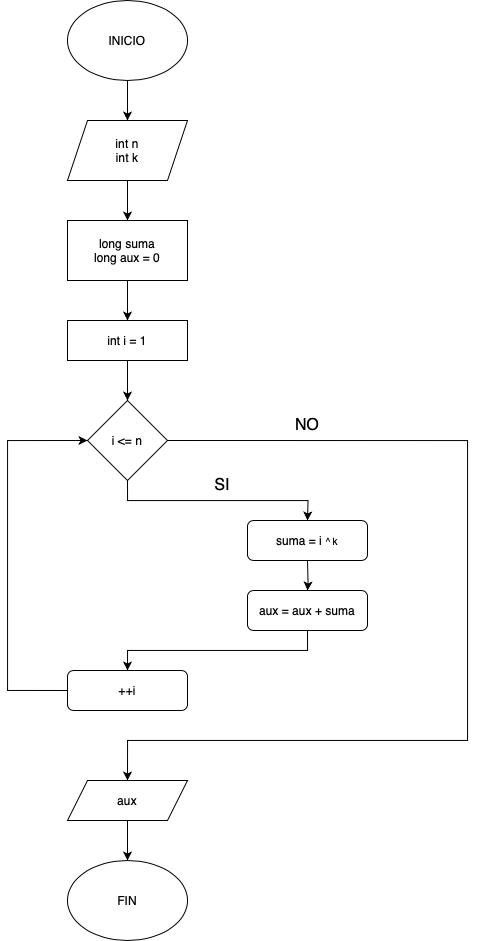

The diagram above was exported from draw.io. Its source (the exported page's mxGraphModel, read from the mxfile embedded in the PNG):
<mxGraphModel dx="529" dy="1903" grid="1" gridSize="10" guides="1" tooltips="1" connect="1" arrows="1" fold="1" page="1" pageScale="1" pageWidth="827" pageHeight="1169" math="0" shadow="0">
  <root>
    <mxCell id="0" />
    <mxCell id="1" parent="0" />
    <mxCell id="IFrBT5hMjUECXUUF8qDf-20" value="" style="edgeStyle=orthogonalEdgeStyle;rounded=0;orthogonalLoop=1;jettySize=auto;html=1;" edge="1" parent="1" source="IFrBT5hMjUECXUUF8qDf-2" target="IFrBT5hMjUECXUUF8qDf-19">
      <mxGeometry relative="1" as="geometry" />
    </mxCell>
    <mxCell id="IFrBT5hMjUECXUUF8qDf-2" value="INICIO" style="ellipse;whiteSpace=wrap;html=1;" vertex="1" parent="1">
      <mxGeometry x="240" y="-80" width="120" height="80" as="geometry" />
    </mxCell>
    <mxCell id="IFrBT5hMjUECXUUF8qDf-3" value="" style="edgeStyle=orthogonalEdgeStyle;rounded=0;orthogonalLoop=1;jettySize=auto;html=1;" edge="1" parent="1" source="IFrBT5hMjUECXUUF8qDf-4" target="IFrBT5hMjUECXUUF8qDf-9">
      <mxGeometry relative="1" as="geometry" />
    </mxCell>
    <mxCell id="IFrBT5hMjUECXUUF8qDf-4" value="long suma&lt;div&gt;long aux = 0&lt;/div&gt;" style="rounded=0;whiteSpace=wrap;html=1;" vertex="1" parent="1">
      <mxGeometry x="240" y="140" width="120" height="60" as="geometry" />
    </mxCell>
    <mxCell id="IFrBT5hMjUECXUUF8qDf-5" style="edgeStyle=orthogonalEdgeStyle;rounded=0;orthogonalLoop=1;jettySize=auto;html=1;exitX=0.5;exitY=1;exitDx=0;exitDy=0;entryX=0.5;entryY=0;entryDx=0;entryDy=0;" edge="1" parent="1" source="IFrBT5hMjUECXUUF8qDf-7">
      <mxGeometry relative="1" as="geometry">
        <mxPoint x="480" y="440" as="targetPoint" />
      </mxGeometry>
    </mxCell>
    <mxCell id="IFrBT5hMjUECXUUF8qDf-6" style="edgeStyle=orthogonalEdgeStyle;rounded=0;orthogonalLoop=1;jettySize=auto;html=1;exitX=1;exitY=0.5;exitDx=0;exitDy=0;entryX=0.5;entryY=0;entryDx=0;entryDy=0;" edge="1" parent="1" source="IFrBT5hMjUECXUUF8qDf-7" target="IFrBT5hMjUECXUUF8qDf-23">
      <mxGeometry relative="1" as="geometry">
        <Array as="points">
          <mxPoint x="640" y="360" />
          <mxPoint x="640" y="660" />
          <mxPoint x="300" y="660" />
        </Array>
      </mxGeometry>
    </mxCell>
    <mxCell id="IFrBT5hMjUECXUUF8qDf-7" value="i &amp;lt;= n" style="rhombus;whiteSpace=wrap;html=1;" vertex="1" parent="1">
      <mxGeometry x="260" y="320" width="80" height="80" as="geometry" />
    </mxCell>
    <mxCell id="IFrBT5hMjUECXUUF8qDf-8" value="" style="edgeStyle=orthogonalEdgeStyle;rounded=0;orthogonalLoop=1;jettySize=auto;html=1;" edge="1" parent="1" source="IFrBT5hMjUECXUUF8qDf-9" target="IFrBT5hMjUECXUUF8qDf-7">
      <mxGeometry relative="1" as="geometry" />
    </mxCell>
    <mxCell id="IFrBT5hMjUECXUUF8qDf-9" value="int i = 1" style="rounded=0;whiteSpace=wrap;html=1;" vertex="1" parent="1">
      <mxGeometry x="240" y="240" width="120" height="40" as="geometry" />
    </mxCell>
    <mxCell id="IFrBT5hMjUECXUUF8qDf-10" style="edgeStyle=orthogonalEdgeStyle;rounded=0;orthogonalLoop=1;jettySize=auto;html=1;exitX=0;exitY=0.5;exitDx=0;exitDy=0;entryX=0;entryY=0.5;entryDx=0;entryDy=0;" edge="1" parent="1" source="IFrBT5hMjUECXUUF8qDf-11" target="IFrBT5hMjUECXUUF8qDf-7">
      <mxGeometry relative="1" as="geometry">
        <Array as="points">
          <mxPoint x="180" y="610" />
          <mxPoint x="180" y="360" />
        </Array>
      </mxGeometry>
    </mxCell>
    <mxCell id="IFrBT5hMjUECXUUF8qDf-11" value="++i" style="rounded=1;whiteSpace=wrap;html=1;" vertex="1" parent="1">
      <mxGeometry x="240" y="590" width="120" height="40" as="geometry" />
    </mxCell>
    <mxCell id="IFrBT5hMjUECXUUF8qDf-12" value="" style="edgeStyle=orthogonalEdgeStyle;rounded=0;orthogonalLoop=1;jettySize=auto;html=1;" edge="1" parent="1" target="IFrBT5hMjUECXUUF8qDf-15">
      <mxGeometry relative="1" as="geometry">
        <mxPoint x="480" y="480" as="sourcePoint" />
      </mxGeometry>
    </mxCell>
    <mxCell id="IFrBT5hMjUECXUUF8qDf-14" style="edgeStyle=orthogonalEdgeStyle;rounded=0;orthogonalLoop=1;jettySize=auto;html=1;exitX=0.5;exitY=1;exitDx=0;exitDy=0;entryX=0.5;entryY=0;entryDx=0;entryDy=0;" edge="1" parent="1" source="IFrBT5hMjUECXUUF8qDf-15" target="IFrBT5hMjUECXUUF8qDf-11">
      <mxGeometry relative="1" as="geometry" />
    </mxCell>
    <mxCell id="IFrBT5hMjUECXUUF8qDf-15" value="aux = aux + suma" style="rounded=1;whiteSpace=wrap;html=1;" vertex="1" parent="1">
      <mxGeometry x="420" y="510" width="120" height="40" as="geometry" />
    </mxCell>
    <mxCell id="IFrBT5hMjUECXUUF8qDf-16" value="FIN" style="ellipse;whiteSpace=wrap;html=1;" vertex="1" parent="1">
      <mxGeometry x="240" y="780" width="120" height="80" as="geometry" />
    </mxCell>
    <mxCell id="IFrBT5hMjUECXUUF8qDf-17" value="SI" style="text;html=1;align=center;verticalAlign=middle;whiteSpace=wrap;rounded=0;fontSize=16;" vertex="1" parent="1">
      <mxGeometry x="380" y="390" width="30" height="30" as="geometry" />
    </mxCell>
    <mxCell id="IFrBT5hMjUECXUUF8qDf-18" value="NO" style="text;html=1;align=center;verticalAlign=middle;whiteSpace=wrap;rounded=0;fontSize=16;" vertex="1" parent="1">
      <mxGeometry x="465" y="330" width="30" height="30" as="geometry" />
    </mxCell>
    <mxCell id="IFrBT5hMjUECXUUF8qDf-21" value="" style="edgeStyle=orthogonalEdgeStyle;rounded=0;orthogonalLoop=1;jettySize=auto;html=1;" edge="1" parent="1" source="IFrBT5hMjUECXUUF8qDf-19" target="IFrBT5hMjUECXUUF8qDf-4">
      <mxGeometry relative="1" as="geometry" />
    </mxCell>
    <mxCell id="IFrBT5hMjUECXUUF8qDf-19" value="int n&lt;div&gt;int k&lt;/div&gt;" style="shape=parallelogram;perimeter=parallelogramPerimeter;whiteSpace=wrap;html=1;fixedSize=1;" vertex="1" parent="1">
      <mxGeometry x="240" y="40" width="120" height="60" as="geometry" />
    </mxCell>
    <mxCell id="IFrBT5hMjUECXUUF8qDf-22" value="suma = i &lt;font size=&quot;1&quot;&gt;^ k&lt;/font&gt;" style="rounded=1;whiteSpace=wrap;html=1;" vertex="1" parent="1">
      <mxGeometry x="420" y="440" width="120" height="40" as="geometry" />
    </mxCell>
    <mxCell id="IFrBT5hMjUECXUUF8qDf-24" value="" style="edgeStyle=orthogonalEdgeStyle;rounded=0;orthogonalLoop=1;jettySize=auto;html=1;" edge="1" parent="1" source="IFrBT5hMjUECXUUF8qDf-23" target="IFrBT5hMjUECXUUF8qDf-16">
      <mxGeometry relative="1" as="geometry" />
    </mxCell>
    <mxCell id="IFrBT5hMjUECXUUF8qDf-23" value="aux" style="shape=parallelogram;perimeter=parallelogramPerimeter;whiteSpace=wrap;html=1;fixedSize=1;" vertex="1" parent="1">
      <mxGeometry x="240" y="700" width="120" height="40" as="geometry" />
    </mxCell>
  </root>
</mxGraphModel>